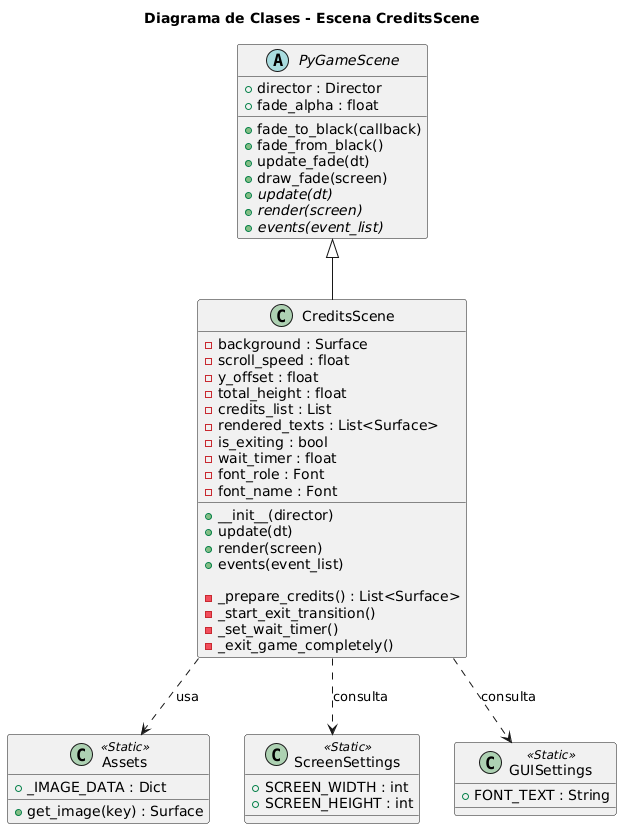

The diagram above was rendered by PlantUML. Its source (embedded in the PNG):
@startuml
title Diagrama de Clases - Escena CreditsScene

abstract class PyGameScene {
  + director : Director
  + fade_alpha : float
  + fade_to_black(callback)
  + fade_from_black()
  + update_fade(dt)
  + draw_fade(screen)
  + {abstract} update(dt)
  + {abstract} render(screen)
  + {abstract} events(event_list)
}

class CreditsScene {
  - background : Surface
  - scroll_speed : float
  - y_offset : float
  - total_height : float
  - credits_list : List
  - rendered_texts : List<Surface>
  - is_exiting : bool
  - wait_timer : float
  - font_role : Font
  - font_name : Font

  + __init__(director)
  + update(dt)
  + render(screen)
  + events(event_list)
  
  - _prepare_credits() : List<Surface>
  - _start_exit_transition()
  - _set_wait_timer()
  - _exit_game_completely()
}

class Assets <<Static>> {
    + _IMAGE_DATA : Dict
    + get_image(key) : Surface
}

class ScreenSettings <<Static>> {
    + SCREEN_WIDTH : int
    + SCREEN_HEIGHT : int
}

class GUISettings <<Static>> {
    + FONT_TEXT : String
}

PyGameScene <|-- CreditsScene
CreditsScene ..> Assets : usa
CreditsScene ..> ScreenSettings : consulta
CreditsScene ..> GUISettings : consulta
@enduml